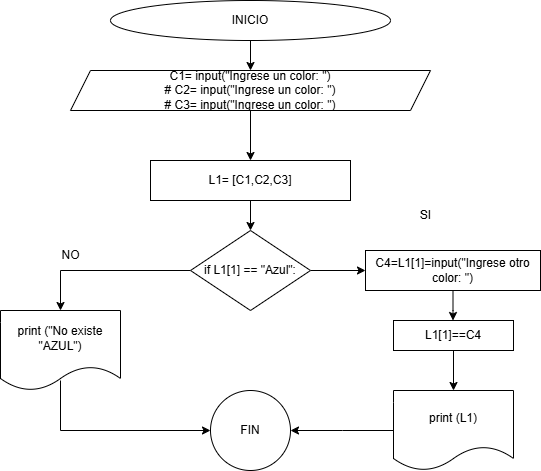

The diagram above was exported from draw.io. Its source (the exported page's mxGraphModel, read from the mxfile embedded in the PNG):
<mxGraphModel dx="753" dy="408" grid="1" gridSize="10" guides="1" tooltips="1" connect="1" arrows="1" fold="1" page="1" pageScale="1" pageWidth="827" pageHeight="1169" math="0" shadow="0">
  <root>
    <mxCell id="BTJ1vNuZw6PHII98D1_d-0" />
    <mxCell id="BTJ1vNuZw6PHII98D1_d-1" parent="BTJ1vNuZw6PHII98D1_d-0" />
    <mxCell id="BTJ1vNuZw6PHII98D1_d-2" style="edgeStyle=orthogonalEdgeStyle;rounded=0;orthogonalLoop=1;jettySize=auto;html=1;exitX=0.5;exitY=1;exitDx=0;exitDy=0;entryX=0.5;entryY=0;entryDx=0;entryDy=0;" edge="1" parent="BTJ1vNuZw6PHII98D1_d-1" source="BTJ1vNuZw6PHII98D1_d-3" target="BTJ1vNuZw6PHII98D1_d-5">
      <mxGeometry relative="1" as="geometry" />
    </mxCell>
    <mxCell id="BTJ1vNuZw6PHII98D1_d-3" value="INICIO" style="ellipse;whiteSpace=wrap;html=1;" vertex="1" parent="BTJ1vNuZw6PHII98D1_d-1">
      <mxGeometry x="300" y="60" width="280" height="40" as="geometry" />
    </mxCell>
    <mxCell id="BTJ1vNuZw6PHII98D1_d-4" style="edgeStyle=orthogonalEdgeStyle;rounded=0;orthogonalLoop=1;jettySize=auto;html=1;exitX=0.5;exitY=1;exitDx=0;exitDy=0;entryX=0.5;entryY=0;entryDx=0;entryDy=0;" edge="1" parent="BTJ1vNuZw6PHII98D1_d-1" source="BTJ1vNuZw6PHII98D1_d-5" target="BTJ1vNuZw6PHII98D1_d-17">
      <mxGeometry relative="1" as="geometry" />
    </mxCell>
    <mxCell id="BTJ1vNuZw6PHII98D1_d-5" value="C1= input(&quot;Ingrese un color: &quot;)&#10;# C2= input(&quot;Ingrese un color: &quot;)&#10;# C3= input(&quot;Ingrese un color: &quot;)" style="shape=parallelogram;perimeter=parallelogramPerimeter;whiteSpace=wrap;html=1;fixedSize=1;" vertex="1" parent="BTJ1vNuZw6PHII98D1_d-1">
      <mxGeometry x="260" y="130" width="360" height="40" as="geometry" />
    </mxCell>
    <mxCell id="BTJ1vNuZw6PHII98D1_d-6" style="edgeStyle=orthogonalEdgeStyle;rounded=0;orthogonalLoop=1;jettySize=auto;html=1;exitX=0;exitY=0.5;exitDx=0;exitDy=0;entryX=0.5;entryY=0;entryDx=0;entryDy=0;" edge="1" parent="BTJ1vNuZw6PHII98D1_d-1" source="BTJ1vNuZw6PHII98D1_d-8" target="BTJ1vNuZw6PHII98D1_d-12">
      <mxGeometry relative="1" as="geometry" />
    </mxCell>
    <mxCell id="fsUT2Bw9hEA-qxcr3341-1" style="edgeStyle=orthogonalEdgeStyle;rounded=0;orthogonalLoop=1;jettySize=auto;html=1;exitX=1;exitY=0.5;exitDx=0;exitDy=0;entryX=0;entryY=0.5;entryDx=0;entryDy=0;" edge="1" parent="BTJ1vNuZw6PHII98D1_d-1" source="BTJ1vNuZw6PHII98D1_d-8" target="fsUT2Bw9hEA-qxcr3341-0">
      <mxGeometry relative="1" as="geometry" />
    </mxCell>
    <mxCell id="BTJ1vNuZw6PHII98D1_d-8" value="if L1[1] == &quot;Azul&quot;:" style="rhombus;whiteSpace=wrap;html=1;" vertex="1" parent="BTJ1vNuZw6PHII98D1_d-1">
      <mxGeometry x="380" y="290" width="120" height="80" as="geometry" />
    </mxCell>
    <mxCell id="BTJ1vNuZw6PHII98D1_d-9" value="SI" style="text;html=1;align=center;verticalAlign=middle;resizable=0;points=[];autosize=1;strokeColor=none;fillColor=none;" vertex="1" parent="BTJ1vNuZw6PHII98D1_d-1">
      <mxGeometry x="600" y="260" width="30" height="30" as="geometry" />
    </mxCell>
    <mxCell id="BTJ1vNuZw6PHII98D1_d-10" value="NO" style="text;html=1;align=center;verticalAlign=middle;resizable=0;points=[];autosize=1;strokeColor=none;fillColor=none;" vertex="1" parent="BTJ1vNuZw6PHII98D1_d-1">
      <mxGeometry x="240" y="300" width="40" height="30" as="geometry" />
    </mxCell>
    <mxCell id="fsUT2Bw9hEA-qxcr3341-5" style="edgeStyle=orthogonalEdgeStyle;rounded=0;orthogonalLoop=1;jettySize=auto;html=1;" edge="1" parent="BTJ1vNuZw6PHII98D1_d-1" source="BTJ1vNuZw6PHII98D1_d-11">
      <mxGeometry relative="1" as="geometry">
        <mxPoint x="480" y="490.0000000000001" as="targetPoint" />
      </mxGeometry>
    </mxCell>
    <mxCell id="BTJ1vNuZw6PHII98D1_d-11" value="print (L1)" style="shape=document;whiteSpace=wrap;html=1;boundedLbl=1;" vertex="1" parent="BTJ1vNuZw6PHII98D1_d-1">
      <mxGeometry x="583" y="450" width="120" height="80" as="geometry" />
    </mxCell>
    <mxCell id="BTJ1vNuZw6PHII98D1_d-12" value="print (&quot;No existe &quot;AZUL&quot;)" style="shape=document;whiteSpace=wrap;html=1;boundedLbl=1;" vertex="1" parent="BTJ1vNuZw6PHII98D1_d-1">
      <mxGeometry x="190" y="370" width="120" height="80" as="geometry" />
    </mxCell>
    <mxCell id="BTJ1vNuZw6PHII98D1_d-13" value="" style="endArrow=classic;html=1;rounded=0;entryX=0;entryY=0.5;entryDx=0;entryDy=0;" edge="1" parent="BTJ1vNuZw6PHII98D1_d-1" target="BTJ1vNuZw6PHII98D1_d-14">
      <mxGeometry width="50" height="50" relative="1" as="geometry">
        <mxPoint x="250" y="440" as="sourcePoint" />
        <mxPoint x="390" y="490" as="targetPoint" />
        <Array as="points">
          <mxPoint x="250" y="490" />
        </Array>
      </mxGeometry>
    </mxCell>
    <mxCell id="BTJ1vNuZw6PHII98D1_d-14" value="FIN" style="ellipse;whiteSpace=wrap;html=1;" vertex="1" parent="BTJ1vNuZw6PHII98D1_d-1">
      <mxGeometry x="400" y="450" width="80" height="80" as="geometry" />
    </mxCell>
    <mxCell id="BTJ1vNuZw6PHII98D1_d-16" style="edgeStyle=orthogonalEdgeStyle;rounded=0;orthogonalLoop=1;jettySize=auto;html=1;exitX=0.5;exitY=1;exitDx=0;exitDy=0;entryX=0.5;entryY=0;entryDx=0;entryDy=0;" edge="1" parent="BTJ1vNuZw6PHII98D1_d-1" target="BTJ1vNuZw6PHII98D1_d-8">
      <mxGeometry relative="1" as="geometry">
        <mxPoint x="440" y="260" as="sourcePoint" />
      </mxGeometry>
    </mxCell>
    <mxCell id="BTJ1vNuZw6PHII98D1_d-17" value="L1= [C1,C2,C3]" style="rounded=0;whiteSpace=wrap;html=1;" vertex="1" parent="BTJ1vNuZw6PHII98D1_d-1">
      <mxGeometry x="340" y="220" width="200" height="40" as="geometry" />
    </mxCell>
    <mxCell id="fsUT2Bw9hEA-qxcr3341-2" style="edgeStyle=orthogonalEdgeStyle;rounded=0;orthogonalLoop=1;jettySize=auto;html=1;" edge="1" parent="BTJ1vNuZw6PHII98D1_d-1" source="fsUT2Bw9hEA-qxcr3341-0">
      <mxGeometry relative="1" as="geometry">
        <mxPoint x="642.5" y="380.0000000000001" as="targetPoint" />
      </mxGeometry>
    </mxCell>
    <mxCell id="fsUT2Bw9hEA-qxcr3341-0" value="C4=L1[1]=input(&quot;Ingrese otro color: &quot;)" style="rounded=0;whiteSpace=wrap;html=1;" vertex="1" parent="BTJ1vNuZw6PHII98D1_d-1">
      <mxGeometry x="555" y="310" width="175" height="40" as="geometry" />
    </mxCell>
    <mxCell id="fsUT2Bw9hEA-qxcr3341-4" style="edgeStyle=orthogonalEdgeStyle;rounded=0;orthogonalLoop=1;jettySize=auto;html=1;exitX=0.5;exitY=1;exitDx=0;exitDy=0;entryX=0.5;entryY=0;entryDx=0;entryDy=0;" edge="1" parent="BTJ1vNuZw6PHII98D1_d-1" source="fsUT2Bw9hEA-qxcr3341-3" target="BTJ1vNuZw6PHII98D1_d-11">
      <mxGeometry relative="1" as="geometry" />
    </mxCell>
    <mxCell id="fsUT2Bw9hEA-qxcr3341-3" value="L1[1]==C4" style="rounded=0;whiteSpace=wrap;html=1;" vertex="1" parent="BTJ1vNuZw6PHII98D1_d-1">
      <mxGeometry x="583" y="380" width="120" height="30" as="geometry" />
    </mxCell>
  </root>
</mxGraphModel>